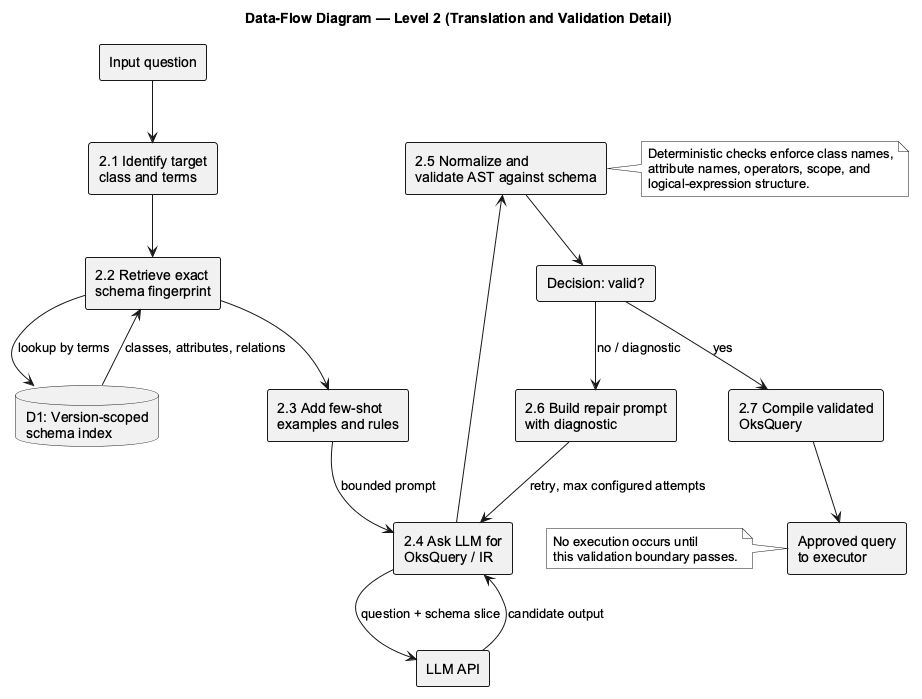

The diagram above was rendered by PlantUML. Its source (embedded in the PNG):
@startuml
title Data-Flow Diagram — Level 2 (Translation and Validation Detail)

skinparam monochrome true
skinparam shadowing false
skinparam backgroundColor white
skinparam defaultFontName Arial
skinparam rectangleBorderThickness 1
top to bottom direction

rectangle "Input question" as Input
rectangle "2.1 Identify target\nclass and terms" as P21
rectangle "2.2 Retrieve exact\nschema fingerprint" as P22
rectangle "2.3 Add few-shot\nexamples and rules" as P23
rectangle "2.4 Ask LLM for\nOksQuery / IR" as P24
rectangle "2.5 Normalize and\nvalidate AST against schema" as P25
rectangle "Decision: valid?" as Decision
rectangle "2.6 Build repair prompt\nwith diagnostic" as P26
rectangle "2.7 Compile validated\nOksQuery" as P27
rectangle "Approved query\nto executor" as Output
database "D1: Version-scoped\nschema index" as Schema
rectangle "LLM API" as LLM

Input --> P21
P21 --> P22
P22 --> Schema : lookup by terms
Schema --> P22 : classes, attributes, relations
P22 --> P23
P23 --> P24 : bounded prompt
P24 --> LLM : question + schema slice
LLM --> P24 : candidate output
P24 --> P25
P25 --> Decision
Decision --> P27 : yes
Decision --> P26 : no / diagnostic
P26 --> P24 : retry, max configured attempts
P27 --> Output

note right of P25
  Deterministic checks enforce class names,
  attribute names, operators, scope, and
  logical-expression structure.
end note

note left of Output
  No execution occurs until
  this validation boundary passes.
end note
@enduml